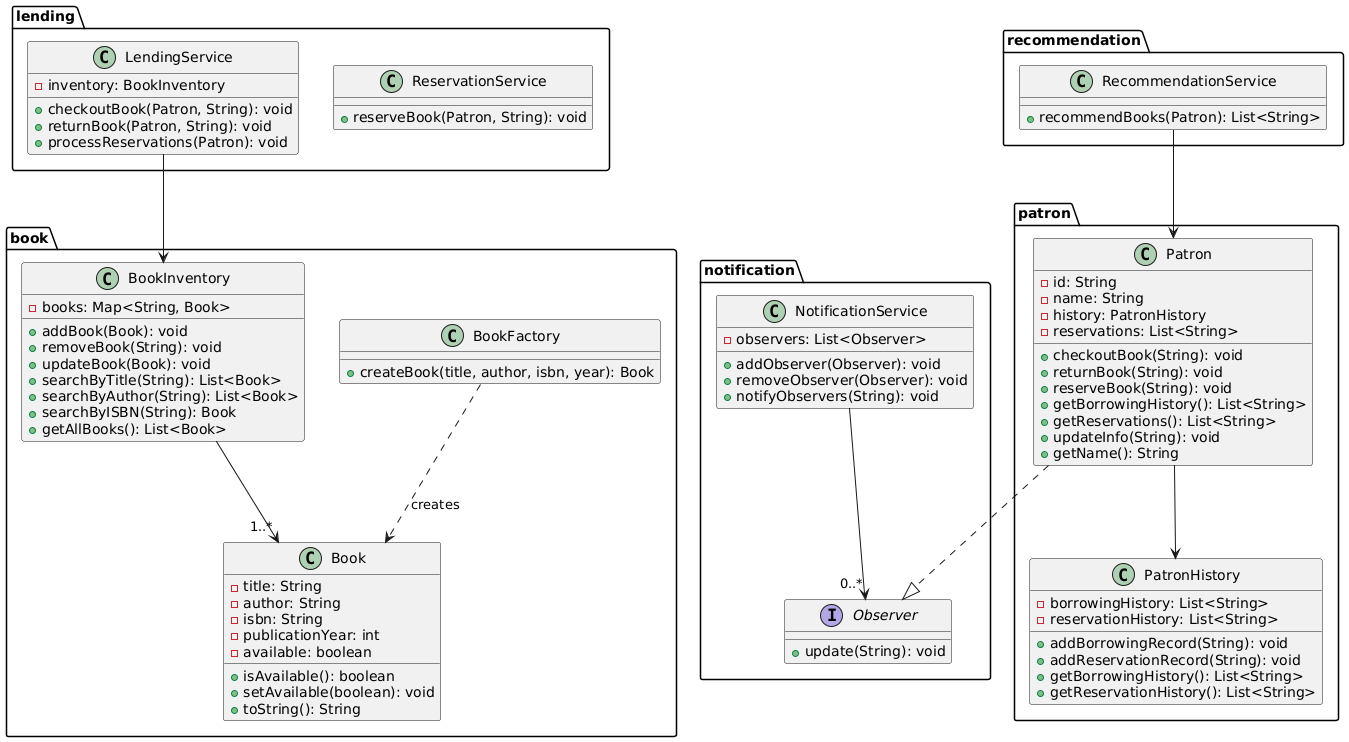

The diagram above was rendered by PlantUML. Its source (embedded in the PNG):
@startuml
' === Packages ===
package "book" {
    class Book {
        - title: String
        - author: String
        - isbn: String
        - publicationYear: int
        - available: boolean
        + isAvailable(): boolean
        + setAvailable(boolean): void
        + toString(): String
    }

    class BookInventory {
        - books: Map<String, Book>
        + addBook(Book): void
        + removeBook(String): void
        + updateBook(Book): void
        + searchByTitle(String): List<Book>
        + searchByAuthor(String): List<Book>
        + searchByISBN(String): Book
        + getAllBooks(): List<Book>
    }

    class BookFactory {
        + createBook(title, author, isbn, year): Book
    }

    BookInventory --> "1..*" Book
    BookFactory ..> Book : creates
}

package "patron" {
    class Patron {
        - id: String
        - name: String
        - history: PatronHistory
        - reservations: List<String>
        + checkoutBook(String): void
        + returnBook(String): void
        + reserveBook(String): void
        + getBorrowingHistory(): List<String>
        + getReservations(): List<String>
        + updateInfo(String): void
        + getName(): String
    }

    class PatronHistory {
        - borrowingHistory: List<String>
        - reservationHistory: List<String>
        + addBorrowingRecord(String): void
        + addReservationRecord(String): void
        + getBorrowingHistory(): List<String>
        + getReservationHistory(): List<String>
    }

    Patron --> PatronHistory
}

package "lending" {
    class LendingService {
        - inventory: BookInventory
        + checkoutBook(Patron, String): void
        + returnBook(Patron, String): void
        + processReservations(Patron): void
    }

    class ReservationService {
        + reserveBook(Patron, String): void
    }

    LendingService --> BookInventory
}

package "notification" {
    interface Observer {
        + update(String): void
    }

    class NotificationService {
        - observers: List<Observer>
        + addObserver(Observer): void
        + removeObserver(Observer): void
        + notifyObservers(String): void
    }

    Patron ..|> Observer
    NotificationService --> "0..*" Observer
}

package "recommendation" {
    class RecommendationService {
        + recommendBooks(Patron): List<String>
    }

    RecommendationService --> Patron
}
@enduml